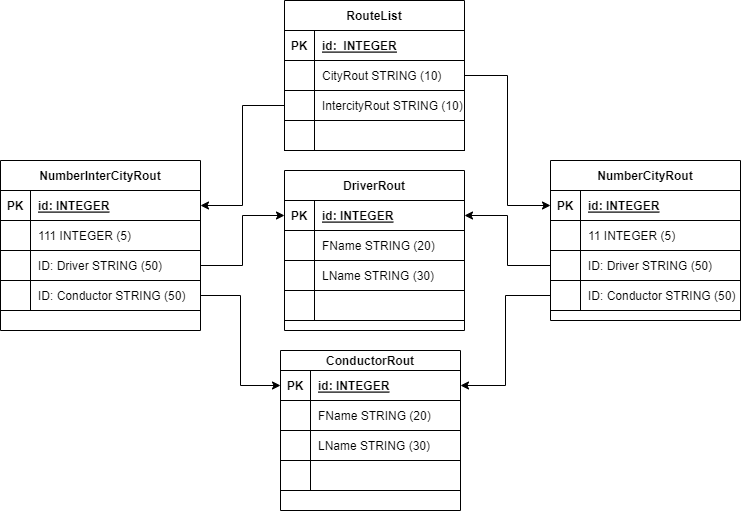

The diagram above was exported from draw.io. Its source (the exported page's mxGraphModel, read from the mxfile embedded in the PNG):
<mxGraphModel dx="628" dy="303" grid="1" gridSize="10" guides="1" tooltips="1" connect="1" arrows="1" fold="1" page="1" pageScale="1" pageWidth="827" pageHeight="1169" math="0" shadow="0">
  <root>
    <mxCell id="0" />
    <mxCell id="1" parent="0" />
    <mxCell id="2" value="RouteList" style="shape=table;startSize=30;container=1;collapsible=1;childLayout=tableLayout;fixedRows=1;rowLines=0;fontStyle=1;align=center;resizeLast=1;" vertex="1" parent="1">
      <mxGeometry x="324" y="10" width="180" height="150" as="geometry" />
    </mxCell>
    <mxCell id="3" value="" style="shape=tableRow;horizontal=0;startSize=0;swimlaneHead=0;swimlaneBody=0;fillColor=none;collapsible=0;dropTarget=0;points=[[0,0.5],[1,0.5]];portConstraint=eastwest;top=0;left=0;right=0;bottom=1;" vertex="1" parent="2">
      <mxGeometry y="30" width="180" height="30" as="geometry" />
    </mxCell>
    <mxCell id="4" value="PK" style="shape=partialRectangle;connectable=0;fillColor=none;top=0;left=0;bottom=0;right=0;fontStyle=1;overflow=hidden;" vertex="1" parent="3">
      <mxGeometry width="30" height="30" as="geometry">
        <mxRectangle width="30" height="30" as="alternateBounds" />
      </mxGeometry>
    </mxCell>
    <mxCell id="5" value="id:  INTEGER" style="shape=partialRectangle;connectable=0;fillColor=none;top=0;left=0;bottom=0;right=0;align=left;spacingLeft=6;fontStyle=5;overflow=hidden;" vertex="1" parent="3">
      <mxGeometry x="30" width="150" height="30" as="geometry">
        <mxRectangle width="150" height="30" as="alternateBounds" />
      </mxGeometry>
    </mxCell>
    <mxCell id="6" value="" style="shape=tableRow;horizontal=0;startSize=0;swimlaneHead=0;swimlaneBody=0;fillColor=none;collapsible=0;dropTarget=0;points=[[0,0.5],[1,0.5]];portConstraint=eastwest;top=0;left=0;right=0;bottom=0;" vertex="1" parent="2">
      <mxGeometry y="60" width="180" height="30" as="geometry" />
    </mxCell>
    <mxCell id="7" value="" style="shape=partialRectangle;connectable=0;fillColor=none;top=0;left=0;bottom=0;right=0;editable=1;overflow=hidden;" vertex="1" parent="6">
      <mxGeometry width="30" height="30" as="geometry">
        <mxRectangle width="30" height="30" as="alternateBounds" />
      </mxGeometry>
    </mxCell>
    <mxCell id="8" value="CityRout STRING (10)" style="shape=partialRectangle;connectable=0;fillColor=none;top=0;left=0;bottom=0;right=0;align=left;spacingLeft=6;overflow=hidden;" vertex="1" parent="6">
      <mxGeometry x="30" width="150" height="30" as="geometry">
        <mxRectangle width="150" height="30" as="alternateBounds" />
      </mxGeometry>
    </mxCell>
    <mxCell id="9" value="" style="shape=tableRow;horizontal=0;startSize=0;swimlaneHead=0;swimlaneBody=0;fillColor=none;collapsible=0;dropTarget=0;points=[[0,0.5],[1,0.5]];portConstraint=eastwest;top=0;left=0;right=0;bottom=0;" vertex="1" parent="2">
      <mxGeometry y="90" width="180" height="30" as="geometry" />
    </mxCell>
    <mxCell id="10" value="" style="shape=partialRectangle;connectable=0;fillColor=none;top=0;left=0;bottom=0;right=0;editable=1;overflow=hidden;" vertex="1" parent="9">
      <mxGeometry width="30" height="30" as="geometry">
        <mxRectangle width="30" height="30" as="alternateBounds" />
      </mxGeometry>
    </mxCell>
    <mxCell id="11" value="IntercityRout STRING (10)" style="shape=partialRectangle;connectable=0;fillColor=none;top=0;left=0;bottom=0;right=0;align=left;spacingLeft=6;overflow=hidden;" vertex="1" parent="9">
      <mxGeometry x="30" width="150" height="30" as="geometry">
        <mxRectangle width="150" height="30" as="alternateBounds" />
      </mxGeometry>
    </mxCell>
    <mxCell id="12" value="" style="shape=tableRow;horizontal=0;startSize=0;swimlaneHead=0;swimlaneBody=0;fillColor=none;collapsible=0;dropTarget=0;points=[[0,0.5],[1,0.5]];portConstraint=eastwest;top=0;left=0;right=0;bottom=0;" vertex="1" parent="2">
      <mxGeometry y="120" width="180" height="30" as="geometry" />
    </mxCell>
    <mxCell id="13" value="" style="shape=partialRectangle;connectable=0;fillColor=none;top=0;left=0;bottom=0;right=0;editable=1;overflow=hidden;" vertex="1" parent="12">
      <mxGeometry width="30" height="30" as="geometry">
        <mxRectangle width="30" height="30" as="alternateBounds" />
      </mxGeometry>
    </mxCell>
    <mxCell id="14" value="" style="shape=partialRectangle;connectable=0;fillColor=none;top=0;left=0;bottom=0;right=0;align=left;spacingLeft=6;overflow=hidden;" vertex="1" parent="12">
      <mxGeometry x="30" width="150" height="30" as="geometry">
        <mxRectangle width="150" height="30" as="alternateBounds" />
      </mxGeometry>
    </mxCell>
    <mxCell id="15" value="DriverRout" style="shape=table;startSize=30;container=1;collapsible=1;childLayout=tableLayout;fixedRows=1;rowLines=0;fontStyle=1;align=center;resizeLast=1;" vertex="1" parent="1">
      <mxGeometry x="324" y="180" width="180" height="160" as="geometry" />
    </mxCell>
    <mxCell id="16" value="" style="shape=tableRow;horizontal=0;startSize=0;swimlaneHead=0;swimlaneBody=0;fillColor=none;collapsible=0;dropTarget=0;points=[[0,0.5],[1,0.5]];portConstraint=eastwest;top=0;left=0;right=0;bottom=1;" vertex="1" parent="15">
      <mxGeometry y="30" width="180" height="30" as="geometry" />
    </mxCell>
    <mxCell id="17" value="PK" style="shape=partialRectangle;connectable=0;fillColor=none;top=0;left=0;bottom=0;right=0;fontStyle=1;overflow=hidden;" vertex="1" parent="16">
      <mxGeometry width="30" height="30" as="geometry">
        <mxRectangle width="30" height="30" as="alternateBounds" />
      </mxGeometry>
    </mxCell>
    <mxCell id="18" value="id: INTEGER" style="shape=partialRectangle;connectable=0;fillColor=none;top=0;left=0;bottom=0;right=0;align=left;spacingLeft=6;fontStyle=5;overflow=hidden;" vertex="1" parent="16">
      <mxGeometry x="30" width="150" height="30" as="geometry">
        <mxRectangle width="150" height="30" as="alternateBounds" />
      </mxGeometry>
    </mxCell>
    <mxCell id="19" value="" style="shape=tableRow;horizontal=0;startSize=0;swimlaneHead=0;swimlaneBody=0;fillColor=none;collapsible=0;dropTarget=0;points=[[0,0.5],[1,0.5]];portConstraint=eastwest;top=0;left=0;right=0;bottom=0;" vertex="1" parent="15">
      <mxGeometry y="60" width="180" height="30" as="geometry" />
    </mxCell>
    <mxCell id="20" value="" style="shape=partialRectangle;connectable=0;fillColor=none;top=0;left=0;bottom=0;right=0;editable=1;overflow=hidden;" vertex="1" parent="19">
      <mxGeometry width="30" height="30" as="geometry">
        <mxRectangle width="30" height="30" as="alternateBounds" />
      </mxGeometry>
    </mxCell>
    <mxCell id="21" value="FName STRING (20)" style="shape=partialRectangle;connectable=0;fillColor=none;top=0;left=0;bottom=0;right=0;align=left;spacingLeft=6;overflow=hidden;" vertex="1" parent="19">
      <mxGeometry x="30" width="150" height="30" as="geometry">
        <mxRectangle width="150" height="30" as="alternateBounds" />
      </mxGeometry>
    </mxCell>
    <mxCell id="22" value="" style="shape=tableRow;horizontal=0;startSize=0;swimlaneHead=0;swimlaneBody=0;fillColor=none;collapsible=0;dropTarget=0;points=[[0,0.5],[1,0.5]];portConstraint=eastwest;top=0;left=0;right=0;bottom=0;" vertex="1" parent="15">
      <mxGeometry y="90" width="180" height="30" as="geometry" />
    </mxCell>
    <mxCell id="23" value="" style="shape=partialRectangle;connectable=0;fillColor=none;top=0;left=0;bottom=0;right=0;editable=1;overflow=hidden;" vertex="1" parent="22">
      <mxGeometry width="30" height="30" as="geometry">
        <mxRectangle width="30" height="30" as="alternateBounds" />
      </mxGeometry>
    </mxCell>
    <mxCell id="24" value="LName STRING (30)" style="shape=partialRectangle;connectable=0;fillColor=none;top=0;left=0;bottom=0;right=0;align=left;spacingLeft=6;overflow=hidden;" vertex="1" parent="22">
      <mxGeometry x="30" width="150" height="30" as="geometry">
        <mxRectangle width="150" height="30" as="alternateBounds" />
      </mxGeometry>
    </mxCell>
    <mxCell id="25" value="" style="shape=tableRow;horizontal=0;startSize=0;swimlaneHead=0;swimlaneBody=0;fillColor=none;collapsible=0;dropTarget=0;points=[[0,0.5],[1,0.5]];portConstraint=eastwest;top=0;left=0;right=0;bottom=0;" vertex="1" parent="15">
      <mxGeometry y="120" width="180" height="30" as="geometry" />
    </mxCell>
    <mxCell id="26" value="" style="shape=partialRectangle;connectable=0;fillColor=none;top=0;left=0;bottom=0;right=0;editable=1;overflow=hidden;" vertex="1" parent="25">
      <mxGeometry width="30" height="30" as="geometry">
        <mxRectangle width="30" height="30" as="alternateBounds" />
      </mxGeometry>
    </mxCell>
    <mxCell id="27" value="" style="shape=partialRectangle;connectable=0;fillColor=none;top=0;left=0;bottom=0;right=0;align=left;spacingLeft=6;overflow=hidden;" vertex="1" parent="25">
      <mxGeometry x="30" width="150" height="30" as="geometry">
        <mxRectangle width="150" height="30" as="alternateBounds" />
      </mxGeometry>
    </mxCell>
    <mxCell id="28" value="NumberCityRout" style="shape=table;startSize=30;container=1;collapsible=1;childLayout=tableLayout;fixedRows=1;rowLines=0;fontStyle=1;align=center;resizeLast=1;" vertex="1" parent="1">
      <mxGeometry x="590" y="170" width="190" height="160" as="geometry" />
    </mxCell>
    <mxCell id="29" value="" style="shape=tableRow;horizontal=0;startSize=0;swimlaneHead=0;swimlaneBody=0;fillColor=none;collapsible=0;dropTarget=0;points=[[0,0.5],[1,0.5]];portConstraint=eastwest;top=0;left=0;right=0;bottom=1;" vertex="1" parent="28">
      <mxGeometry y="30" width="190" height="30" as="geometry" />
    </mxCell>
    <mxCell id="30" value="PK" style="shape=partialRectangle;connectable=0;fillColor=none;top=0;left=0;bottom=0;right=0;fontStyle=1;overflow=hidden;" vertex="1" parent="29">
      <mxGeometry width="30" height="30" as="geometry">
        <mxRectangle width="30" height="30" as="alternateBounds" />
      </mxGeometry>
    </mxCell>
    <mxCell id="31" value="id: INTEGER" style="shape=partialRectangle;connectable=0;fillColor=none;top=0;left=0;bottom=0;right=0;align=left;spacingLeft=6;fontStyle=5;overflow=hidden;" vertex="1" parent="29">
      <mxGeometry x="30" width="160" height="30" as="geometry">
        <mxRectangle width="160" height="30" as="alternateBounds" />
      </mxGeometry>
    </mxCell>
    <mxCell id="32" value="" style="shape=tableRow;horizontal=0;startSize=0;swimlaneHead=0;swimlaneBody=0;fillColor=none;collapsible=0;dropTarget=0;points=[[0,0.5],[1,0.5]];portConstraint=eastwest;top=0;left=0;right=0;bottom=0;" vertex="1" parent="28">
      <mxGeometry y="60" width="190" height="30" as="geometry" />
    </mxCell>
    <mxCell id="33" value="" style="shape=partialRectangle;connectable=0;fillColor=none;top=0;left=0;bottom=0;right=0;editable=1;overflow=hidden;" vertex="1" parent="32">
      <mxGeometry width="30" height="30" as="geometry">
        <mxRectangle width="30" height="30" as="alternateBounds" />
      </mxGeometry>
    </mxCell>
    <mxCell id="34" value="11 INTEGER (5)" style="shape=partialRectangle;connectable=0;fillColor=none;top=0;left=0;bottom=0;right=0;align=left;spacingLeft=6;overflow=hidden;" vertex="1" parent="32">
      <mxGeometry x="30" width="160" height="30" as="geometry">
        <mxRectangle width="160" height="30" as="alternateBounds" />
      </mxGeometry>
    </mxCell>
    <mxCell id="35" value="" style="shape=tableRow;horizontal=0;startSize=0;swimlaneHead=0;swimlaneBody=0;fillColor=none;collapsible=0;dropTarget=0;points=[[0,0.5],[1,0.5]];portConstraint=eastwest;top=0;left=0;right=0;bottom=0;" vertex="1" parent="28">
      <mxGeometry y="90" width="190" height="30" as="geometry" />
    </mxCell>
    <mxCell id="36" value="" style="shape=partialRectangle;connectable=0;fillColor=none;top=0;left=0;bottom=0;right=0;editable=1;overflow=hidden;" vertex="1" parent="35">
      <mxGeometry width="30" height="30" as="geometry">
        <mxRectangle width="30" height="30" as="alternateBounds" />
      </mxGeometry>
    </mxCell>
    <mxCell id="37" value="ID: Driver STRING (50)" style="shape=partialRectangle;connectable=0;fillColor=none;top=0;left=0;bottom=0;right=0;align=left;spacingLeft=6;overflow=hidden;" vertex="1" parent="35">
      <mxGeometry x="30" width="160" height="30" as="geometry">
        <mxRectangle width="160" height="30" as="alternateBounds" />
      </mxGeometry>
    </mxCell>
    <mxCell id="38" value="" style="shape=tableRow;horizontal=0;startSize=0;swimlaneHead=0;swimlaneBody=0;fillColor=none;collapsible=0;dropTarget=0;points=[[0,0.5],[1,0.5]];portConstraint=eastwest;top=0;left=0;right=0;bottom=0;" vertex="1" parent="28">
      <mxGeometry y="120" width="190" height="30" as="geometry" />
    </mxCell>
    <mxCell id="39" value="" style="shape=partialRectangle;connectable=0;fillColor=none;top=0;left=0;bottom=0;right=0;editable=1;overflow=hidden;" vertex="1" parent="38">
      <mxGeometry width="30" height="30" as="geometry">
        <mxRectangle width="30" height="30" as="alternateBounds" />
      </mxGeometry>
    </mxCell>
    <mxCell id="40" value="ID: Conductor STRING (50)" style="shape=partialRectangle;connectable=0;fillColor=none;top=0;left=0;bottom=0;right=0;align=left;spacingLeft=6;overflow=hidden;" vertex="1" parent="38">
      <mxGeometry x="30" width="160" height="30" as="geometry">
        <mxRectangle width="160" height="30" as="alternateBounds" />
      </mxGeometry>
    </mxCell>
    <mxCell id="41" value="NumberInterCityRout" style="shape=table;startSize=30;container=1;collapsible=1;childLayout=tableLayout;fixedRows=1;rowLines=0;fontStyle=1;align=center;resizeLast=1;" vertex="1" parent="1">
      <mxGeometry x="40" y="170" width="200" height="170" as="geometry" />
    </mxCell>
    <mxCell id="42" value="" style="shape=tableRow;horizontal=0;startSize=0;swimlaneHead=0;swimlaneBody=0;fillColor=none;collapsible=0;dropTarget=0;points=[[0,0.5],[1,0.5]];portConstraint=eastwest;top=0;left=0;right=0;bottom=1;" vertex="1" parent="41">
      <mxGeometry y="30" width="200" height="30" as="geometry" />
    </mxCell>
    <mxCell id="43" value="PK" style="shape=partialRectangle;connectable=0;fillColor=none;top=0;left=0;bottom=0;right=0;fontStyle=1;overflow=hidden;" vertex="1" parent="42">
      <mxGeometry width="30" height="30" as="geometry">
        <mxRectangle width="30" height="30" as="alternateBounds" />
      </mxGeometry>
    </mxCell>
    <mxCell id="44" value="id: INTEGER" style="shape=partialRectangle;connectable=0;fillColor=none;top=0;left=0;bottom=0;right=0;align=left;spacingLeft=6;fontStyle=5;overflow=hidden;" vertex="1" parent="42">
      <mxGeometry x="30" width="170" height="30" as="geometry">
        <mxRectangle width="170" height="30" as="alternateBounds" />
      </mxGeometry>
    </mxCell>
    <mxCell id="45" value="" style="shape=tableRow;horizontal=0;startSize=0;swimlaneHead=0;swimlaneBody=0;fillColor=none;collapsible=0;dropTarget=0;points=[[0,0.5],[1,0.5]];portConstraint=eastwest;top=0;left=0;right=0;bottom=0;" vertex="1" parent="41">
      <mxGeometry y="60" width="200" height="30" as="geometry" />
    </mxCell>
    <mxCell id="46" value="" style="shape=partialRectangle;connectable=0;fillColor=none;top=0;left=0;bottom=0;right=0;editable=1;overflow=hidden;" vertex="1" parent="45">
      <mxGeometry width="30" height="30" as="geometry">
        <mxRectangle width="30" height="30" as="alternateBounds" />
      </mxGeometry>
    </mxCell>
    <mxCell id="47" value="111 INTEGER (5)" style="shape=partialRectangle;connectable=0;fillColor=none;top=0;left=0;bottom=0;right=0;align=left;spacingLeft=6;overflow=hidden;" vertex="1" parent="45">
      <mxGeometry x="30" width="170" height="30" as="geometry">
        <mxRectangle width="170" height="30" as="alternateBounds" />
      </mxGeometry>
    </mxCell>
    <mxCell id="48" value="" style="shape=tableRow;horizontal=0;startSize=0;swimlaneHead=0;swimlaneBody=0;fillColor=none;collapsible=0;dropTarget=0;points=[[0,0.5],[1,0.5]];portConstraint=eastwest;top=0;left=0;right=0;bottom=0;" vertex="1" parent="41">
      <mxGeometry y="90" width="200" height="30" as="geometry" />
    </mxCell>
    <mxCell id="49" value="" style="shape=partialRectangle;connectable=0;fillColor=none;top=0;left=0;bottom=0;right=0;editable=1;overflow=hidden;" vertex="1" parent="48">
      <mxGeometry width="30" height="30" as="geometry">
        <mxRectangle width="30" height="30" as="alternateBounds" />
      </mxGeometry>
    </mxCell>
    <mxCell id="50" value="ID: Driver STRING (50)" style="shape=partialRectangle;connectable=0;fillColor=none;top=0;left=0;bottom=0;right=0;align=left;spacingLeft=6;overflow=hidden;" vertex="1" parent="48">
      <mxGeometry x="30" width="170" height="30" as="geometry">
        <mxRectangle width="170" height="30" as="alternateBounds" />
      </mxGeometry>
    </mxCell>
    <mxCell id="51" value="" style="shape=tableRow;horizontal=0;startSize=0;swimlaneHead=0;swimlaneBody=0;fillColor=none;collapsible=0;dropTarget=0;points=[[0,0.5],[1,0.5]];portConstraint=eastwest;top=0;left=0;right=0;bottom=0;" vertex="1" parent="41">
      <mxGeometry y="120" width="200" height="30" as="geometry" />
    </mxCell>
    <mxCell id="52" value="" style="shape=partialRectangle;connectable=0;fillColor=none;top=0;left=0;bottom=0;right=0;editable=1;overflow=hidden;" vertex="1" parent="51">
      <mxGeometry width="30" height="30" as="geometry">
        <mxRectangle width="30" height="30" as="alternateBounds" />
      </mxGeometry>
    </mxCell>
    <mxCell id="53" value="ID: Conductor STRING (50)" style="shape=partialRectangle;connectable=0;fillColor=none;top=0;left=0;bottom=0;right=0;align=left;spacingLeft=6;overflow=hidden;" vertex="1" parent="51">
      <mxGeometry x="30" width="170" height="30" as="geometry">
        <mxRectangle width="170" height="30" as="alternateBounds" />
      </mxGeometry>
    </mxCell>
    <mxCell id="54" value="ConductorRout" style="shape=table;startSize=20;container=1;collapsible=1;childLayout=tableLayout;fixedRows=1;rowLines=0;fontStyle=1;align=center;resizeLast=1;" vertex="1" parent="1">
      <mxGeometry x="320" y="360" width="180" height="160" as="geometry" />
    </mxCell>
    <mxCell id="55" value="" style="shape=tableRow;horizontal=0;startSize=0;swimlaneHead=0;swimlaneBody=0;fillColor=none;collapsible=0;dropTarget=0;points=[[0,0.5],[1,0.5]];portConstraint=eastwest;top=0;left=0;right=0;bottom=1;" vertex="1" parent="54">
      <mxGeometry y="20" width="180" height="30" as="geometry" />
    </mxCell>
    <mxCell id="56" value="PK" style="shape=partialRectangle;connectable=0;fillColor=none;top=0;left=0;bottom=0;right=0;fontStyle=1;overflow=hidden;" vertex="1" parent="55">
      <mxGeometry width="30" height="30" as="geometry">
        <mxRectangle width="30" height="30" as="alternateBounds" />
      </mxGeometry>
    </mxCell>
    <mxCell id="57" value="id: INTEGER" style="shape=partialRectangle;connectable=0;fillColor=none;top=0;left=0;bottom=0;right=0;align=left;spacingLeft=6;fontStyle=5;overflow=hidden;" vertex="1" parent="55">
      <mxGeometry x="30" width="150" height="30" as="geometry">
        <mxRectangle width="150" height="30" as="alternateBounds" />
      </mxGeometry>
    </mxCell>
    <mxCell id="58" value="" style="shape=tableRow;horizontal=0;startSize=0;swimlaneHead=0;swimlaneBody=0;fillColor=none;collapsible=0;dropTarget=0;points=[[0,0.5],[1,0.5]];portConstraint=eastwest;top=0;left=0;right=0;bottom=0;" vertex="1" parent="54">
      <mxGeometry y="50" width="180" height="30" as="geometry" />
    </mxCell>
    <mxCell id="59" value="" style="shape=partialRectangle;connectable=0;fillColor=none;top=0;left=0;bottom=0;right=0;editable=1;overflow=hidden;" vertex="1" parent="58">
      <mxGeometry width="30" height="30" as="geometry">
        <mxRectangle width="30" height="30" as="alternateBounds" />
      </mxGeometry>
    </mxCell>
    <mxCell id="60" value="FName STRING (20)" style="shape=partialRectangle;connectable=0;fillColor=none;top=0;left=0;bottom=0;right=0;align=left;spacingLeft=6;overflow=hidden;" vertex="1" parent="58">
      <mxGeometry x="30" width="150" height="30" as="geometry">
        <mxRectangle width="150" height="30" as="alternateBounds" />
      </mxGeometry>
    </mxCell>
    <mxCell id="61" value="" style="shape=tableRow;horizontal=0;startSize=0;swimlaneHead=0;swimlaneBody=0;fillColor=none;collapsible=0;dropTarget=0;points=[[0,0.5],[1,0.5]];portConstraint=eastwest;top=0;left=0;right=0;bottom=0;" vertex="1" parent="54">
      <mxGeometry y="80" width="180" height="30" as="geometry" />
    </mxCell>
    <mxCell id="62" value="" style="shape=partialRectangle;connectable=0;fillColor=none;top=0;left=0;bottom=0;right=0;editable=1;overflow=hidden;" vertex="1" parent="61">
      <mxGeometry width="30" height="30" as="geometry">
        <mxRectangle width="30" height="30" as="alternateBounds" />
      </mxGeometry>
    </mxCell>
    <mxCell id="63" value="LName STRING (30)" style="shape=partialRectangle;connectable=0;fillColor=none;top=0;left=0;bottom=0;right=0;align=left;spacingLeft=6;overflow=hidden;" vertex="1" parent="61">
      <mxGeometry x="30" width="150" height="30" as="geometry">
        <mxRectangle width="150" height="30" as="alternateBounds" />
      </mxGeometry>
    </mxCell>
    <mxCell id="64" value="" style="shape=tableRow;horizontal=0;startSize=0;swimlaneHead=0;swimlaneBody=0;fillColor=none;collapsible=0;dropTarget=0;points=[[0,0.5],[1,0.5]];portConstraint=eastwest;top=0;left=0;right=0;bottom=0;" vertex="1" parent="54">
      <mxGeometry y="110" width="180" height="30" as="geometry" />
    </mxCell>
    <mxCell id="65" value="" style="shape=partialRectangle;connectable=0;fillColor=none;top=0;left=0;bottom=0;right=0;editable=1;overflow=hidden;" vertex="1" parent="64">
      <mxGeometry width="30" height="30" as="geometry">
        <mxRectangle width="30" height="30" as="alternateBounds" />
      </mxGeometry>
    </mxCell>
    <mxCell id="66" value="" style="shape=partialRectangle;connectable=0;fillColor=none;top=0;left=0;bottom=0;right=0;align=left;spacingLeft=6;overflow=hidden;" vertex="1" parent="64">
      <mxGeometry x="30" width="150" height="30" as="geometry">
        <mxRectangle width="150" height="30" as="alternateBounds" />
      </mxGeometry>
    </mxCell>
    <mxCell id="67" style="edgeStyle=orthogonalEdgeStyle;rounded=0;orthogonalLoop=1;jettySize=auto;html=1;entryX=0;entryY=0.5;entryDx=0;entryDy=0;" edge="1" parent="1" source="6" target="29">
      <mxGeometry relative="1" as="geometry" />
    </mxCell>
    <mxCell id="68" style="edgeStyle=orthogonalEdgeStyle;rounded=0;orthogonalLoop=1;jettySize=auto;html=1;entryX=1;entryY=0.5;entryDx=0;entryDy=0;" edge="1" parent="1" source="9" target="42">
      <mxGeometry relative="1" as="geometry" />
    </mxCell>
    <mxCell id="69" style="edgeStyle=orthogonalEdgeStyle;rounded=0;orthogonalLoop=1;jettySize=auto;html=1;entryX=1;entryY=0.5;entryDx=0;entryDy=0;" edge="1" parent="1" source="35" target="16">
      <mxGeometry relative="1" as="geometry" />
    </mxCell>
    <mxCell id="70" style="edgeStyle=orthogonalEdgeStyle;rounded=0;orthogonalLoop=1;jettySize=auto;html=1;entryX=0;entryY=0.5;entryDx=0;entryDy=0;" edge="1" parent="1" source="48" target="16">
      <mxGeometry relative="1" as="geometry" />
    </mxCell>
    <mxCell id="71" style="edgeStyle=orthogonalEdgeStyle;rounded=0;orthogonalLoop=1;jettySize=auto;html=1;entryX=0;entryY=0.5;entryDx=0;entryDy=0;" edge="1" parent="1" source="51" target="55">
      <mxGeometry relative="1" as="geometry" />
    </mxCell>
    <mxCell id="72" style="edgeStyle=orthogonalEdgeStyle;rounded=0;orthogonalLoop=1;jettySize=auto;html=1;entryX=1;entryY=0.5;entryDx=0;entryDy=0;" edge="1" parent="1" source="38" target="55">
      <mxGeometry relative="1" as="geometry" />
    </mxCell>
  </root>
</mxGraphModel>